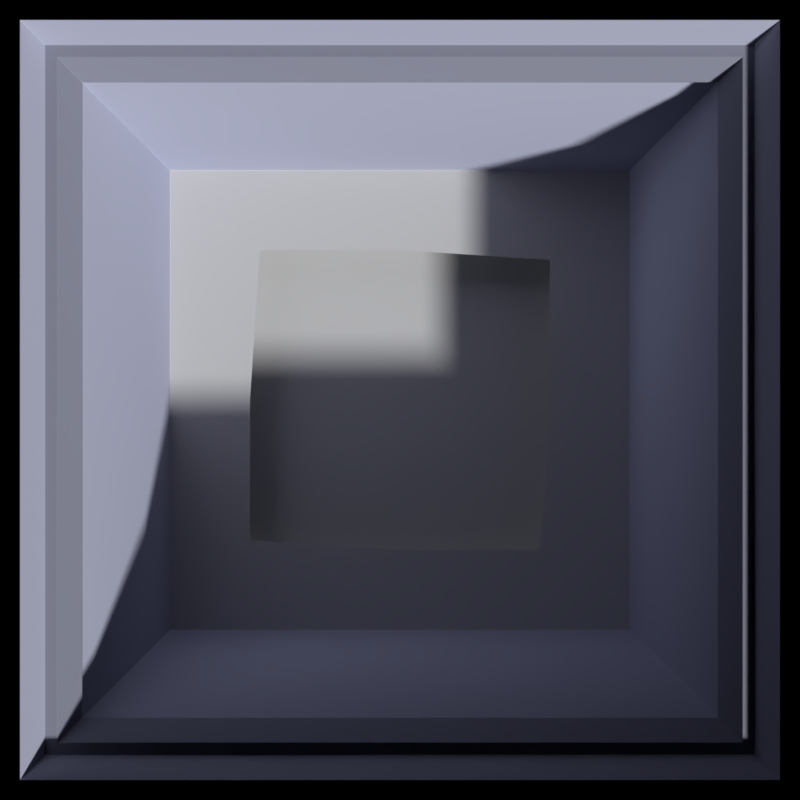 # Source: ground_panels.blend  (saved by Blender 2.79.1; exported with 4.5.12 LTS)
import bpy
from mathutils import Matrix  # noqa: F401  (used for matrix-valued properties, if any)

bpy.ops.wm.read_factory_settings(use_empty=True)
scene = bpy.context.scene
scene.name = 'Scene'

# ---- collections
col_collection_1 = bpy.data.collections.new('Collection 1'); scene.collection.children.link(col_collection_1)
col_collection_2 = bpy.data.collections.new('Collection 2'); scene.collection.children.link(col_collection_2)
col_collection_2.hide_render = True
col_collection_2.hide_viewport = True
col_collection_3 = bpy.data.collections.new('Collection 3'); scene.collection.children.link(col_collection_3)
col_collection_3.hide_render = True
col_collection_3.hide_viewport = True
col_collection_4 = bpy.data.collections.new('Collection 4'); scene.collection.children.link(col_collection_4)

# ---- materials (node trees are filled in below, after node groups)
mat_base_grey = bpy.data.materials.new('Base grey')
mat_base_grey.alpha_threshold = 0.0
mat_base_grey.use_transparent_shadow = False
mat_base_grey.diffuse_color = (0.6166, 0.6166, 0.6166, 1.0)
mat_base_grey.roughness = 0.5
mat_material_001 = bpy.data.materials.new('Material.001')
mat_material_001.alpha_threshold = 0.0
mat_material_001.use_transparent_shadow = False
mat_material_001.diffuse_color = (0.5894, 0.5894, 0.5894, 1.0)
mat_material_001.roughness = 0.5
mat_material_002 = bpy.data.materials.new('Material.002')
mat_material_002.alpha_threshold = 0.0
mat_material_002.use_transparent_shadow = False
mat_material_002.diffuse_color = (0.5805, 0.5805, 0.5805, 1.0)
mat_material_002.roughness = 0.5
mat_material_003 = bpy.data.materials.new('Material.003')
mat_material_003.alpha_threshold = 0.0
mat_material_003.use_transparent_shadow = False
mat_material_003.diffuse_color = (0.6635, 0.6635, 0.6635, 1.0)
mat_material_003.roughness = 0.5
mat_black = bpy.data.materials.new('Black')
mat_black.alpha_threshold = 0.0
mat_black.use_transparent_shadow = False
mat_black.diffuse_color = (0.0, 0.0, 0.0, 1.0)
mat_black.roughness = 0.5
mat_wall = bpy.data.materials.new('Wall')
mat_wall.alpha_threshold = 0.0
mat_wall.use_transparent_shadow = False
mat_wall.diffuse_color = (0.4425, 0.4584, 0.5805, 1.0)
mat_wall.roughness = 0.5
mat_wall_dark = bpy.data.materials.new('Wall_dark')
mat_wall_dark.alpha_threshold = 0.0
mat_wall_dark.use_transparent_shadow = False
mat_wall_dark.diffuse_color = (0.2828, 0.2927, 0.3694, 1.0)
mat_wall_dark.roughness = 0.5

# ---- material node trees

# ---- world
world_world = bpy.data.worlds.new('World'); scene.world = world_world
world_world.color = (0.0, 0.0, 0.0)
world_world.use_sun_shadow = False
world_world.sun_shadow_jitter_overblur = 0.0
world_world.cycles.sampling_method = 'MANUAL'

# ---- cameras
cam_camera = bpy.data.cameras.new('Camera')
cam_camera.type = 'ORTHO'
cam_camera.clip_end = 100.0
cam_camera.lens = 35.0
cam_camera.sensor_width = 32.0
cam_camera.sensor_height = 18.0
cam_camera.ortho_scale = 4.0
cam_camera.dof.focus_distance = 0.0
cam_camera.dof.aperture_fstop = 128.0

# ---- meshes
me_plane = bpy.data.meshes.new('Plane')
me_plane.from_pydata([(1.007, 1.165, 0.06278), (1.04, 1.156, 0.06278), (1.07, 1.142, 0.06278), (1.098, 1.122, 0.06278), (0.7524, 0.7688, 0.0413), (0.7333, 0.7821, 0.0413), (0.7123, 0.792, 0.0413), (0.6898, 0.798, 0.0413), (-0.6667, -0.8, 0.0413), (0.6667, 0.8, 0.0413), (-0.6667, 0.8, 0.0413), (-0.8, 0.6667, 0.0413), (0.8, -0.6667, 0.0413), (0.8, 0.6667, 0.0413), (0.6667, 0.6667, 0.0413), (0.7688, 0.7524, 0.0413), (0.7821, 0.7333, 0.0413), (0.792, 0.7123, 0.0413), (0.798, 0.6898, 0.0413), (0.7688, -0.7524, 0.0413), (0.7821, -0.7333, 0.0413), (0.792, -0.7123, 0.0413), (0.798, -0.6898, 0.0413), (0.6667, -0.8, 0.0413), (0.6667, -0.6667, 0.0413), (0.7524, -0.7688, 0.0413), (0.7333, -0.7821, 0.0413), (0.7123, -0.792, 0.0413), (0.6898, -0.798, 0.0413), (-0.7524, -0.7688, 0.0413), (-0.7333, -0.7821, 0.0413), (-0.7123, -0.792, 0.0413), (-0.6898, -0.798, 0.0413), (-0.8, -0.6667, 0.0413), (-0.6667, -0.6667, 0.0413), (-0.7688, -0.7524, 0.0413), (-0.7821, -0.7333, 0.0413), (-0.792, -0.7123, 0.0413), (-0.798, -0.6898, 0.0413), (-0.7688, 0.7524, 0.0413), (-0.7821, 0.7333, 0.0413), (-0.792, 0.7123, 0.0413), (-0.798, 0.6898, 0.0413), (-0.6667, 0.6667, 0.0413), (-0.7524, 0.7688, 0.0413), (-0.7333, 0.7821, 0.0413), (-0.7123, 0.792, 0.0413), (-0.6898, 0.798, 0.0413), (0.8276, 0.8457, 0.06138), (0.8067, 0.8604, 0.06138), (0.7835, 0.8712, 0.06138), (0.7588, 0.8778, 0.06138), (-0.7333, -0.88, 0.06138), (0.7333, 0.88, 0.06138), (-0.7333, 0.88, 0.06138), (-0.88, 0.7333, 0.06138), (0.88, -0.7333, 0.06138), (0.88, 0.7333, 0.06138), (0.8457, 0.8276, 0.06138), (0.8604, 0.8067, 0.06138), (0.8712, 0.7835, 0.06138), (0.8778, 0.7588, 0.06138), (0.8457, -0.8276, 0.06138), (0.8604, -0.8067, 0.06138), (0.8712, -0.7835, 0.06138), (0.8778, -0.7588, 0.06138), (0.7333, -0.88, 0.06138), (0.8276, -0.8457, 0.06138), (0.8067, -0.8604, 0.06138), (0.7835, -0.8712, 0.06138), (0.7588, -0.8778, 0.06138), (-0.8276, -0.8457, 0.06138), (-0.8067, -0.8604, 0.06138), (-0.7835, -0.8712, 0.06138), (-0.7588, -0.8778, 0.06138), (-0.88, -0.7333, 0.06138), (-0.8457, -0.8276, 0.06138), (-0.8604, -0.8067, 0.06138), (-0.8712, -0.7835, 0.06138), (-0.8778, -0.7588, 0.06138), (-0.8457, 0.8276, 0.06138), (-0.8604, 0.8067, 0.06138), (-0.8712, 0.7835, 0.06138), (-0.8778, 0.7588, 0.06138), (-0.8276, 0.8457, 0.06138), (-0.8067, 0.8604, 0.06138), (-0.7835, 0.8712, 0.06138), (-0.7588, 0.8778, 0.06138), (-0.9731, -1.168, 0.06278), (0.9731, 1.168, 0.06278), (-0.9731, 1.168, 0.06278), (-1.168, 0.9731, 0.06278), (1.168, -0.9731, 0.06278), (1.168, 0.9731, 0.06278), (1.122, 1.098, 0.06278), (1.142, 1.07, 0.06278), (1.156, 1.04, 0.06278), (1.165, 1.007, 0.06278), (1.122, -1.098, 0.06278), (1.142, -1.07, 0.06278), (1.156, -1.04, 0.06278), (1.165, -1.007, 0.06278), (0.9731, -1.168, 0.06278), (1.098, -1.122, 0.06278), (1.07, -1.142, 0.06278), (1.04, -1.156, 0.06278), (1.007, -1.165, 0.06278), (-1.098, -1.122, 0.06278), (-1.07, -1.142, 0.06278), (-1.04, -1.156, 0.06278), (-1.007, -1.165, 0.06278), (-1.168, -0.9731, 0.06278), (-1.122, -1.098, 0.06278), (-1.142, -1.07, 0.06278), (-1.156, -1.04, 0.06278), (-1.165, -1.007, 0.06278), (-1.122, 1.098, 0.06278), (-1.142, 1.07, 0.06278), (-1.156, 1.04, 0.06278), (-1.165, 1.007, 0.06278), (-1.098, 1.122, 0.06278), (-1.07, 1.142, 0.06278), (-1.04, 1.156, 0.06278), (-1.007, 1.165, 0.06278), (0.5992, -0.7848, 0.05621), (0.5952, -0.7619, 0.05621), (0.5873, -0.74, 0.05621), (0.5756, -0.7199, 0.05621), (0.5607, -0.7021, 0.05621), (-0.7021, 0.5607, 0.05621), (-0.8907, 0.5607, 0.05621), (0.5607, -0.8907, 0.05621), (0.5992, -0.808, 0.05621), (0.5952, -0.8309, 0.05621), (0.5873, -0.8527, 0.05621), (0.5756, -0.8729, 0.05621), (-0.5756, 0.7199, 0.05621), (-0.5873, 0.74, 0.05621), (-0.5952, 0.7619, 0.05621), (-0.5992, 0.7848, 0.05621), (-0.5756, 0.8729, 0.05621), (-0.5873, 0.8527, 0.05621), (-0.5952, 0.8309, 0.05621), (-0.5992, 0.808, 0.05621), (0.8729, -0.5756, 0.05621), (0.8527, -0.5873, 0.05621), (0.8309, -0.5952, 0.05621), (0.808, -0.5992, 0.05621), (0.8907, -0.5607, 0.05621), (-0.5607, 0.8907, 0.05621), (-0.5607, 0.7021, 0.05621), (0.7021, -0.5607, 0.05621), (0.7199, -0.5756, 0.05621), (0.74, -0.5873, 0.05621), (0.7619, -0.5952, 0.05621), (-0.808, 0.5992, 0.05621), (-0.8309, 0.5952, 0.05621), (-0.8527, 0.5873, 0.05621), (-0.8729, 0.5756, 0.05621), (0.7848, -0.5992, 0.05621), (-0.7848, 0.5992, 0.05621), (-0.7619, 0.5952, 0.05621), (-0.74, 0.5873, 0.05621), (-0.7199, 0.5756, 0.05621), (0.6614, -0.9914, 0.05621), (0.9914, -0.6614, 0.05621), (-1.001, 0.6714, 0.05621), (-0.6714, 1.001, 0.05621), (0.5609, -0.7881, 0.04092), (0.5581, -0.7718, 0.04092), (0.5524, -0.7563, 0.04092), (0.5441, -0.742, 0.04092), (0.5323, -0.7281, 0.04092), (-0.7281, 0.5323, 0.04092), (-0.8924, 0.5223, 0.04092), (0.5223, -0.8924, 0.04092), (0.5609, -0.8047, 0.04092), (0.5581, -0.821, 0.04092), (0.5524, -0.8365, 0.04092), (0.5441, -0.8508, 0.04092), (-0.5441, 0.742, 0.04092), (-0.5524, 0.7563, 0.04092), (-0.5581, 0.7718, 0.04092), (-0.5609, 0.7881, 0.04092), (-0.5441, 0.8508, 0.04092), (-0.5524, 0.8365, 0.04092), (-0.5581, 0.821, 0.04092), (-0.5609, 0.8047, 0.04092), (0.8508, -0.5441, 0.04092), (0.8365, -0.5524, 0.04092), (0.821, -0.5581, 0.04092), (0.8047, -0.5609, 0.04092), (0.8924, -0.5223, 0.04092), (-0.5223, 0.8924, 0.04092), (-0.5323, 0.7281, 0.04092), (0.7281, -0.5323, 0.04092), (0.742, -0.5441, 0.04092), (0.7563, -0.5524, 0.04092), (0.7718, -0.5581, 0.04092), (-0.8047, 0.5609, 0.04092), (-0.821, 0.5581, 0.04092), (-0.8365, 0.5524, 0.04092), (-0.8508, 0.5441, 0.04092), (0.7881, -0.5609, 0.04092), (-0.7881, 0.5609, 0.04092), (-0.7718, 0.5581, 0.04092), (-0.7563, 0.5524, 0.04092), (-0.742, 0.5441, 0.04092), (0.6614, -1.03, 0.04092), (1.03, -0.6614, 0.04092), (-1.04, 0.6714, 0.04092), (-0.6714, 1.04, 0.04092), (-0.7848, -0.5992, 0.04976), (-0.7619, -0.5952, 0.04976), (-0.74, -0.5873, 0.04976), (-0.7199, -0.5756, 0.04976), (-0.7021, -0.5607, 0.04976), (0.5607, 0.7021, 0.04976), (0.5607, 0.8907, 0.04976), (-0.8907, -0.5607, 0.04976), (-0.808, -0.5992, 0.04976), (-0.8309, -0.5952, 0.04976), (-0.8527, -0.5873, 0.04976), (-0.8729, -0.5756, 0.04976), (0.7199, 0.5756, 0.04976), (0.74, 0.5873, 0.04976), (0.7619, 0.5952, 0.04976), (0.7848, 0.5992, 0.04976), (0.8729, 0.5756, 0.04976), (0.8527, 0.5873, 0.04976), (0.8309, 0.5952, 0.04976), (0.808, 0.5992, 0.04976), (-0.5756, -0.8729, 0.04976), (-0.5873, -0.8527, 0.04976), (-0.5952, -0.8309, 0.04976), (-0.5992, -0.808, 0.04976), (-0.5607, -0.8907, 0.04976), (0.8907, 0.5607, 0.04976), (0.7021, 0.5607, 0.04976), (-0.5607, -0.7021, 0.04976), (-0.5756, -0.7199, 0.04976), (-0.5873, -0.74, 0.04976), (-0.5952, -0.7619, 0.04976), (0.5992, 0.808, 0.04976), (0.5952, 0.8309, 0.04976), (0.5873, 0.8527, 0.04976), (0.5756, 0.8729, 0.04976), (-0.5992, -0.7848, 0.04976), (0.5992, 0.7848, 0.04976), (0.5952, 0.7619, 0.04976), (0.5873, 0.74, 0.04976), (0.5756, 0.7199, 0.04976), (-0.9914, -0.6614, 0.04976), (-0.6614, -0.9914, 0.04976), (0.6714, 1.001, 0.04976), (1.001, 0.6714, 0.04976), (-0.7881, -0.5609, 0.03447), (-0.7718, -0.5581, 0.03447), (-0.7563, -0.5524, 0.03447), (-0.742, -0.5441, 0.03447), (-0.7281, -0.5323, 0.03447), (0.5323, 0.7281, 0.03447), (0.5223, 0.8924, 0.03447), (-0.8924, -0.5223, 0.03447), (-0.8047, -0.5609, 0.03447), (-0.821, -0.5581, 0.03447), (-0.8365, -0.5524, 0.03447), (-0.8508, -0.5441, 0.03447), (0.742, 0.5441, 0.03447), (0.7563, 0.5524, 0.03447), (0.7718, 0.5581, 0.03447), (0.7881, 0.5609, 0.03447), (0.8508, 0.5441, 0.03447), (0.8365, 0.5524, 0.03447), (0.821, 0.5581, 0.03447), (0.8047, 0.5609, 0.03447), (-0.5441, -0.8508, 0.03447), (-0.5524, -0.8365, 0.03447), (-0.5581, -0.821, 0.03447), (-0.5609, -0.8047, 0.03447), (-0.5223, -0.8924, 0.03447), (0.8924, 0.5223, 0.03447), (0.7281, 0.5323, 0.03447), (-0.5323, -0.7281, 0.03447), (-0.5441, -0.742, 0.03447), (-0.5524, -0.7563, 0.03447), (-0.5581, -0.7718, 0.03447), (0.5609, 0.8047, 0.03447), (0.5581, 0.821, 0.03447), (0.5524, 0.8365, 0.03447), (0.5441, 0.8508, 0.03447), (-0.5609, -0.7881, 0.03447), (0.5609, 0.7881, 0.03447), (0.5581, 0.7718, 0.03447), (0.5524, 0.7563, 0.03447), (0.5441, 0.742, 0.03447), (-1.03, -0.6614, 0.03447), (-0.6614, -1.03, 0.03447), (0.6714, 1.04, 0.03447), (1.04, 0.6714, 0.03447)], [], [(68, 69, 105, 104), (9, 14, 7), (6, 7, 14), (43, 14, 9, 10), (8, 23, 24, 34), (34, 24, 14, 43), (4, 5, 14), (33, 34, 43, 11), (5, 6, 14), (24, 12, 13, 14), (15, 4, 14), (16, 15, 14), (17, 16, 14), (18, 17, 14), (13, 18, 14), (12, 24, 22), (21, 22, 24), (19, 20, 24), (20, 21, 24), (25, 19, 24), (26, 25, 24), (27, 26, 24), (28, 27, 24), (23, 28, 24), (8, 34, 32), (31, 32, 34), (29, 30, 34), (30, 31, 34), (35, 29, 34), (36, 35, 34), (37, 36, 34), (38, 37, 34), (33, 38, 34), (11, 43, 42), (41, 42, 43), (39, 40, 43), (40, 41, 43), (44, 39, 43), (45, 44, 43), (46, 45, 43), (47, 46, 43), (10, 47, 43), (45, 46, 86, 85), (10, 9, 53, 54), (41, 40, 81, 82), (38, 33, 75, 79), (39, 44, 84, 80), (27, 28, 70, 69), (6, 5, 49, 50), (25, 26, 68, 67), (4, 15, 58, 48), (22, 21, 64, 65), (13, 12, 56, 57), (20, 19, 62, 63), (37, 38, 79, 78), (26, 27, 69, 68), (35, 36, 77, 76), (21, 20, 63, 64), (12, 22, 65, 56), (18, 13, 57, 61), (32, 31, 73, 74), (17, 18, 61, 60), (19, 25, 67, 62), (8, 32, 74, 52), (30, 29, 71, 72), (15, 16, 59, 58), (46, 47, 87, 86), (11, 42, 83, 55), (36, 37, 78, 77), (7, 6, 50, 51), (44, 45, 85, 84), (47, 10, 54, 87), (31, 30, 72, 73), (23, 8, 52, 66), (5, 4, 48, 49), (28, 23, 66, 70), (42, 41, 82, 83), (29, 35, 76, 71), (16, 17, 60, 59), (40, 39, 80, 81), (33, 11, 55, 75), (9, 7, 51, 53), (51, 50, 1, 0), (83, 82, 118, 119), (64, 63, 99, 100), (49, 48, 3, 2), (81, 80, 116, 117), (62, 67, 103, 98), (59, 60, 96, 95), (85, 86, 122, 121), (70, 66, 102, 106), (53, 51, 0, 89), (82, 81, 117, 118), (78, 79, 115, 114), (54, 53, 89, 90), (80, 84, 120, 116), (76, 77, 113, 112), (50, 49, 2, 1), (66, 52, 88, 102), (74, 73, 109, 110), (48, 58, 94, 3), (75, 55, 91, 111), (72, 71, 107, 108), (57, 56, 92, 93), (56, 65, 101, 92), (77, 78, 114, 113), (61, 57, 93, 97), (52, 74, 110, 88), (73, 72, 108, 109), (69, 70, 106, 105), (55, 83, 119, 91), (71, 76, 112, 107), (67, 68, 104, 103), (87, 54, 90, 123), (79, 75, 111, 115), (65, 64, 100, 101), (60, 61, 97, 96), (86, 87, 123, 122), (63, 62, 98, 99), (58, 59, 95, 94), (84, 85, 121, 120), (130, 158, 140, 149), (155, 160, 139, 143), (157, 156, 142, 141), (124, 132, 147, 159), (132, 133, 146, 147), (163, 129, 150, 136), (134, 135, 144, 145), (161, 162, 137, 138), (156, 155, 143, 142), (126, 125, 154, 153), (135, 131, 148, 144), (128, 151, 150, 129), (128, 127, 152, 151), (158, 157, 141, 140), (160, 161, 138, 139), (133, 134, 145, 146), (162, 163, 136, 137), (125, 124, 159, 154), (127, 126, 153, 152), (148, 131, 164, 165), (130, 149, 167, 166), (154, 159, 203, 198), (131, 135, 179, 175), (163, 162, 206, 207), (167, 149, 193, 211), (139, 138, 182, 183), (152, 153, 197, 196), (161, 160, 204, 205), (147, 146, 190, 191), (157, 158, 202, 201), (136, 150, 194, 180), (155, 156, 200, 199), (142, 143, 187, 186), (162, 161, 205, 206), (135, 134, 178, 179), (156, 157, 201, 200), (133, 132, 176, 177), (145, 144, 188, 189), (160, 155, 199, 204), (126, 127, 171, 170), (158, 130, 174, 202), (144, 148, 192, 188), (124, 125, 169, 168), (129, 163, 207, 173), (159, 147, 191, 203), (134, 133, 177, 178), (165, 164, 208, 209), (153, 154, 198, 197), (127, 128, 172, 171), (149, 140, 184, 193), (148, 165, 209, 192), (137, 136, 180, 181), (150, 151, 195, 194), (128, 129, 173, 172), (143, 139, 183, 187), (164, 131, 175, 208), (140, 141, 185, 184), (151, 152, 196, 195), (125, 126, 170, 169), (141, 142, 186, 185), (166, 167, 211, 210), (146, 145, 189, 190), (132, 124, 168, 176), (138, 137, 181, 182), (130, 166, 210, 174), (218, 246, 228, 237), (243, 248, 227, 231), (245, 244, 230, 229), (212, 220, 235, 247), (220, 221, 234, 235), (251, 217, 238, 224), (222, 223, 232, 233), (249, 250, 225, 226), (244, 243, 231, 230), (214, 213, 242, 241), (223, 219, 236, 232), (216, 239, 238, 217), (216, 215, 240, 239), (246, 245, 229, 228), (248, 249, 226, 227), (221, 222, 233, 234), (250, 251, 224, 225), (213, 212, 247, 242), (215, 214, 241, 240), (236, 219, 252, 253), (218, 237, 255, 254), (242, 247, 291, 286), (219, 223, 267, 263), (251, 250, 294, 295), (255, 237, 281, 299), (227, 226, 270, 271), (240, 241, 285, 284), (249, 248, 292, 293), (235, 234, 278, 279), (245, 246, 290, 289), (224, 238, 282, 268), (243, 244, 288, 287), (230, 231, 275, 274), (250, 249, 293, 294), (223, 222, 266, 267), (244, 245, 289, 288), (221, 220, 264, 265), (233, 232, 276, 277), (248, 243, 287, 292), (214, 215, 259, 258), (246, 218, 262, 290), (232, 236, 280, 276), (212, 213, 257, 256), (217, 251, 295, 261), (247, 235, 279, 291), (222, 221, 265, 266), (253, 252, 296, 297), (241, 242, 286, 285), (215, 216, 260, 259), (237, 228, 272, 281), (236, 253, 297, 280), (225, 224, 268, 269), (238, 239, 283, 282), (216, 217, 261, 260), (231, 227, 271, 275), (252, 219, 263, 296), (228, 229, 273, 272), (239, 240, 284, 283), (213, 214, 258, 257), (229, 230, 274, 273), (254, 255, 299, 298), (234, 233, 277, 278), (220, 212, 256, 264), (226, 225, 269, 270), (218, 254, 298, 262)])
me_plane.polygons.foreach_set('use_smooth', [True] * 251)
me_plane.polygons.foreach_set('material_index', [0, 3, 3, 3, 3, 3, 3, 3, 3, 3, 3, 3, 3, 3, 3, 3, 3, 3, 3, 3, 3, 3, 3, 3, 3, 3, 3, 3, 3, 3, 3, 3, 3, 3, 3, 3, 3, 3, 3, 3, 3, 3, 0, 0, 0, 0, 0, 0, 0, 0, 0, 0, 0, 0, 0, 0, 0, 0, 0, 0, 0, 0, 0, 0, 0, 0, 0, 0, 0, 0, 0, 0, 0, 0, 0, 0, 0, 0, 0, 0, 0, 0, 0, 0, 0, 0, 0, 0, 0, 0, 0, 0, 0, 0, 0, 0, 0, 0, 0, 0, 0, 0, 0, 0, 0, 0, 0, 0, 0, 0, 0, 0, 0, 0, 0, 0, 0, 0, 0, 0, 0, 1, 1, 1, 1, 1, 1, 1, 1, 1, 1, 1, 1, 1, 1, 1, 1, 1, 1, 1, 1, 1, 1, 1, 1, 1, 1, 1, 1, 1, 1, 1, 1, 1, 1, 1, 1, 1, 1, 1, 1, 1, 1, 1, 1, 1, 1, 1, 1, 1, 1, 1, 1, 1, 1, 1, 1, 1, 1, 1, 1, 1, 1, 1, 1, 1, 2, 2, 2, 2, 2, 2, 2, 2, 2, 2, 2, 2, 2, 2, 2, 2, 2, 2, 2, 2, 2, 2, 2, 2, 2, 2, 2, 2, 2, 2, 2, 2, 2, 2, 2, 2, 2, 2, 2, 2, 2, 2, 2, 2, 2, 2, 2, 2, 2, 2, 2, 2, 2, 2, 2, 2, 2, 2, 2, 2, 2, 2, 2, 2, 2])
me_plane.materials.append(mat_base_grey)
me_plane.materials.append(mat_material_001)
me_plane.materials.append(mat_material_002)
me_plane.materials.append(mat_material_003)
me_plane.use_remesh_preserve_volume = False
me_plane.use_remesh_preserve_attributes = False
me_plane.use_mirror_vertex_groups = False
me_plane.update()
me_cube_002 = bpy.data.meshes.new('Cube.002')
me_cube_002.from_pydata([(1.0, -1.85, 0.0), (1.0, -1.1, 2.0), (1.0, -3.25, 0.0), (1.0, -1.475, 1.333), (1.0, -1.725, 0.6667), (1.0, -1.225, 1.778), (1.0, -1.35, 1.556), (1.0, -1.287, 1.778), (1.0, -1.412, 1.556), (3.25, -3.25, 0.0), (1.85, -1.0, 0.0), (1.1, -1.0, 2.0), (1.85, 1.0, 0.0), (1.1, 1.0, 2.0), (3.25, -1.0, 0.0), (3.25, 1.0, 0.0), (1.85, -0.3333, 0.0), (1.85, 0.3333, 0.0), (1.1, 0.3333, 2.0), (1.1, -0.3333, 2.0), (3.25, -0.3333, 0.0), (3.25, 0.3333, 0.0), (1.95, -0.1111, 0.0), (1.95, 0.1111, 0.0), (1.2, 0.1111, 2.0), (1.2, -0.1111, 2.0), (3.25, -0.1111, 0.0), (3.25, 0.1111, 0.0), (1.475, 1.0, 1.333), (1.725, 1.0, 0.6667), (1.475, -1.0, 1.333), (1.725, -1.0, 0.6667), (1.475, 0.3333, 1.333), (1.725, 0.3333, 0.6667), (1.475, -0.3333, 1.333), (1.725, -0.3333, 0.6667), (1.575, 0.1111, 1.333), (1.825, 0.1111, 0.6667), (1.575, -0.1111, 1.333), (1.825, -0.1111, 0.6667), (1.653, -0.1111, 1.333), (1.653, 0.1111, 1.333), (1.553, -0.3333, 1.333), (1.553, 0.3333, 1.333), (1.903, -0.1111, 0.6667), (1.903, 0.1111, 0.6667), (1.278, 0.1111, 2.0), (1.178, 0.3333, 2.0), (2.028, -0.1111, 0.0), (1.928, -0.3333, 0.0), (1.803, -0.3333, 0.6667), (1.803, 0.3333, 0.6667), (1.178, -0.3333, 2.0), (1.278, -0.1111, 2.0), (1.928, 0.3333, 0.0), (2.028, 0.1111, 0.0), (1.225, 1.0, 1.778), (1.35, 1.0, 1.556), (1.225, -1.0, 1.778), (1.35, -1.0, 1.556), (1.225, 0.3333, 1.778), (1.35, 0.3333, 1.556), (1.225, -0.3333, 1.778), (1.35, -0.3333, 1.556), (1.325, 0.1111, 1.778), (1.45, 0.1111, 1.556), (1.325, -0.1111, 1.778), (1.45, -0.1111, 1.556), (1.403, -0.1111, 1.778), (1.528, -0.1111, 1.556), (1.403, 0.1111, 1.778), (1.528, 0.1111, 1.556), (1.303, -0.3333, 1.778), (1.428, -0.3333, 1.556), (1.303, 0.3333, 1.778), (1.428, 0.3333, 1.556), (1.287, 1.0, 1.778), (1.412, 1.0, 1.556), (1.287, -1.0, 1.778), (1.412, -1.0, 1.556), (1.287, 0.3333, 1.778), (1.412, 0.3333, 1.556), (1.287, -0.3333, 1.778), (1.412, -0.3333, 1.556), (1.35, -1.35, 1.556), (1.475, -1.475, 1.333), (3.25, -1.85, 0.0), (1.287, -1.287, 1.778), (1.412, -1.412, 1.556), (1.725, -1.725, 0.6667), (1.85, -3.25, 0.0), (1.85, -1.85, 0.0), (1.1, -1.1, 2.0), (1.225, -1.225, 1.778), (-1.0, 1.85, 0.0), (-1.0, 1.1, 2.0), (-1.0, 3.25, 0.0), (-1.0, 1.475, 1.333), (-1.0, 1.725, 0.6667), (-1.0, 1.225, 1.778), (-1.0, 1.35, 1.556), (-1.0, 1.287, 1.778), (-1.0, 1.412, 1.556), (-3.25, 3.25, 0.0), (-1.85, 1.0, 0.0), (-1.1, 1.0, 2.0), (-1.85, -1.0, 0.0), (-1.1, -1.0, 2.0), (-3.25, 1.0, 0.0), (-3.25, -1.0, 0.0), (-1.85, 0.3333, 0.0), (-1.85, -0.3333, 0.0), (-1.1, -0.3333, 2.0), (-1.1, 0.3333, 2.0), (-3.25, 0.3333, 0.0), (-3.25, -0.3333, 0.0), (-1.95, 0.1111, 0.0), (-1.95, -0.1111, 0.0), (-1.2, -0.1111, 2.0), (-1.2, 0.1111, 2.0), (-3.25, 0.1111, 0.0), (-3.25, -0.1111, 0.0), (-1.475, -1.0, 1.333), (-1.725, -1.0, 0.6667), (-1.475, 1.0, 1.333), (-1.725, 1.0, 0.6667), (-1.475, -0.3333, 1.333), (-1.725, -0.3333, 0.6667), (-1.475, 0.3333, 1.333), (-1.725, 0.3333, 0.6667), (-1.575, -0.1111, 1.333), (-1.825, -0.1111, 0.6667), (-1.575, 0.1111, 1.333), (-1.825, 0.1111, 0.6667), (-1.653, 0.1111, 1.333), (-1.653, -0.1111, 1.333), (-1.553, 0.3333, 1.333), (-1.553, -0.3333, 1.333), (-1.903, 0.1111, 0.6667), (-1.903, -0.1111, 0.6667), (-1.278, -0.1111, 2.0), (-1.178, -0.3333, 2.0), (-2.028, 0.1111, 0.0), (-1.928, 0.3333, 0.0), (-1.803, 0.3333, 0.6667), (-1.803, -0.3333, 0.6667), (-1.178, 0.3333, 2.0), (-1.278, 0.1111, 2.0), (-1.928, -0.3333, 0.0), (-2.028, -0.1111, 0.0), (-1.225, -1.0, 1.778), (-1.35, -1.0, 1.556), (-1.225, 1.0, 1.778), (-1.35, 1.0, 1.556), (-1.225, -0.3333, 1.778), (-1.35, -0.3333, 1.556), (-1.225, 0.3333, 1.778), (-1.35, 0.3333, 1.556), (-1.325, -0.1111, 1.778), (-1.45, -0.1111, 1.556), (-1.325, 0.1111, 1.778), (-1.45, 0.1111, 1.556), (-1.403, 0.1111, 1.778), (-1.528, 0.1111, 1.556), (-1.403, -0.1111, 1.778), (-1.528, -0.1111, 1.556), (-1.303, 0.3333, 1.778), (-1.428, 0.3333, 1.556), (-1.303, -0.3333, 1.778), (-1.428, -0.3333, 1.556), (-1.287, -1.0, 1.778), (-1.412, -1.0, 1.556), (-1.287, 1.0, 1.778), (-1.412, 1.0, 1.556), (-1.287, -0.3333, 1.778), (-1.412, -0.3333, 1.556), (-1.287, 0.3333, 1.778), (-1.412, 0.3333, 1.556), (-1.35, 1.35, 1.556), (-1.475, 1.475, 1.333), (-3.25, 1.85, 0.0), (-1.287, 1.287, 1.778), (-1.412, 1.412, 1.556), (-1.725, 1.725, 0.6667), (-1.85, 3.25, 0.0), (-1.85, 1.85, 0.0), (-1.1, 1.1, 2.0), (-1.225, 1.225, 1.778), (-1.225, -1.225, 1.778), (-1.1, -1.1, 2.0), (-1.85, -1.85, 0.0), (-3.25, -1.85, 0.0), (-1.725, -1.725, 0.6667), (-1.412, -1.412, 1.556), (-1.287, -1.287, 1.778), (-1.85, -3.25, 0.0), (-1.475, -1.475, 1.333), (-1.35, -1.35, 1.556), (-0.3333, -1.412, 1.556), (-0.3333, -1.287, 1.778), (0.3333, -1.412, 1.556), (0.3333, -1.287, 1.778), (-1.0, -1.412, 1.556), (-1.0, -1.287, 1.778), (1.0, -1.412, 1.556), (1.0, -1.287, 1.778), (0.3333, -1.428, 1.556), (0.3333, -1.303, 1.778), (-0.3333, -1.428, 1.556), (-0.3333, -1.303, 1.778), (0.1111, -1.528, 1.556), (0.1111, -1.403, 1.778), (-0.1111, -1.528, 1.556), (-0.1111, -1.403, 1.778), (-0.1111, -1.45, 1.556), (-0.1111, -1.325, 1.778), (0.1111, -1.45, 1.556), (0.1111, -1.325, 1.778), (-0.3333, -1.35, 1.556), (-0.3333, -1.225, 1.778), (0.3333, -1.35, 1.556), (0.3333, -1.225, 1.778), (-1.0, -1.35, 1.556), (-1.0, -1.225, 1.778), (1.0, -1.35, 1.556), (1.0, -1.225, 1.778), (0.1111, -2.028, 0.0), (0.3333, -1.928, 0.0), (-0.1111, -1.278, 2.0), (-0.3333, -1.178, 2.0), (0.3333, -1.803, 0.6667), (-0.3333, -1.803, 0.6667), (-0.3333, -1.928, 0.0), (-0.1111, -2.028, 0.0), (0.3333, -1.178, 2.0), (0.1111, -1.278, 2.0), (0.1111, -1.903, 0.6667), (-0.1111, -1.903, 0.6667), (0.3333, -1.553, 1.333), (-0.3333, -1.553, 1.333), (0.1111, -1.653, 1.333), (-0.1111, -1.653, 1.333), (-0.1111, -1.825, 0.6667), (-0.1111, -1.575, 1.333), (0.1111, -1.825, 0.6667), (0.1111, -1.575, 1.333), (-0.3333, -1.725, 0.6667), (-0.3333, -1.475, 1.333), (0.3333, -1.725, 0.6667), (0.3333, -1.475, 1.333), (-1.0, -1.725, 0.6667), (-1.0, -1.475, 1.333), (1.0, -1.725, 0.6667), (1.0, -1.475, 1.333), (0.1111, -3.25, 0.0), (-0.1111, -3.25, 0.0), (-0.1111, -1.2, 2.0), (0.1111, -1.2, 2.0), (0.1111, -1.95, 0.0), (-0.1111, -1.95, 0.0), (0.3333, -3.25, 0.0), (-0.3333, -3.25, 0.0), (-0.3333, -1.1, 2.0), (0.3333, -1.1, 2.0), (0.3333, -1.85, 0.0), (-0.3333, -1.85, 0.0), (1.0, -3.25, 0.0), (-1.0, -3.25, 0.0), (1.0, -1.1, 2.0), (1.0, -1.85, 0.0), (-1.0, -1.1, 2.0), (-1.0, -1.85, 0.0), (-3.25, -3.25, 0.0), (-1.412, -1.0, 1.556), (-1.287, -1.0, 1.778), (-1.35, -1.0, 1.556), (-1.225, -1.0, 1.778), (-1.725, -1.0, 0.6667), (-1.475, -1.0, 1.333), (-3.25, -1.0, 0.0), (-1.1, -1.0, 2.0), (-1.85, -1.0, 0.0), (-1.225, -1.225, 1.778), (-1.1, -1.1, 2.0), (-1.85, -1.85, 0.0), (-3.25, -1.85, 0.0), (-1.725, -1.725, 0.6667), (-1.412, -1.412, 1.556), (-1.287, -1.287, 1.778), (-1.85, -3.25, 0.0), (-1.475, -1.475, 1.333), (-1.35, -1.35, 1.556), (-0.3333, -1.412, 1.556), (-0.3333, -1.287, 1.778), (0.3333, -1.412, 1.556), (0.3333, -1.287, 1.778), (-1.0, -1.412, 1.556), (-1.0, -1.287, 1.778), (1.0, -1.412, 1.556), (1.0, -1.287, 1.778), (0.3333, -1.428, 1.556), (0.3333, -1.303, 1.778), (-0.3333, -1.428, 1.556), (-0.3333, -1.303, 1.778), (0.1111, -1.528, 1.556), (0.1111, -1.403, 1.778), (-0.1111, -1.528, 1.556), (-0.1111, -1.403, 1.778), (-0.1111, -1.45, 1.556), (-0.1111, -1.325, 1.778), (0.1111, -1.45, 1.556), (0.1111, -1.325, 1.778), (-0.3333, -1.35, 1.556), (-0.3333, -1.225, 1.778), (0.3333, -1.35, 1.556), (0.3333, -1.225, 1.778), (-1.0, -1.35, 1.556), (-1.0, -1.225, 1.778), (1.0, -1.35, 1.556), (1.0, -1.225, 1.778), (0.1111, -2.028, 0.0), (0.3333, -1.928, 0.0), (-0.1111, -1.278, 2.0), (-0.3333, -1.178, 2.0), (0.3333, -1.803, 0.6667), (-0.3333, -1.803, 0.6667), (-0.3333, -1.928, 0.0), (-0.1111, -2.028, 0.0), (0.3333, -1.178, 2.0), (0.1111, -1.278, 2.0), (0.1111, -1.903, 0.6667), (-0.1111, -1.903, 0.6667), (0.3333, -1.553, 1.333), (-0.3333, -1.553, 1.333), (0.1111, -1.653, 1.333), (-0.1111, -1.653, 1.333), (-0.1111, -1.825, 0.6667), (-0.1111, -1.575, 1.333), (0.1111, -1.825, 0.6667), (0.1111, -1.575, 1.333), (-0.3333, -1.725, 0.6667), (-0.3333, -1.475, 1.333), (0.3333, -1.725, 0.6667), (0.3333, -1.475, 1.333), (-1.0, -1.725, 0.6667), (-1.0, -1.475, 1.333), (1.0, -1.725, 0.6667), (1.0, -1.475, 1.333), (0.1111, -3.25, 0.0), (-0.1111, -3.25, 0.0), (-0.1111, -1.2, 2.0), (0.1111, -1.2, 2.0), (0.1111, -1.95, 0.0), (-0.1111, -1.95, 0.0), (0.3333, -3.25, 0.0), (-0.3333, -3.25, 0.0), (-0.3333, -1.1, 2.0), (0.3333, -1.1, 2.0), (0.3333, -1.85, 0.0), (-0.3333, -1.85, 0.0), (1.0, -3.25, 0.0), (-1.0, -3.25, 0.0), (1.0, -1.1, 2.0), (1.0, -1.85, 0.0), (-1.0, -1.1, 2.0), (-1.0, -1.85, 0.0), (-3.25, -3.25, 0.0), (-1.412, -1.0, 1.556), (-1.287, -1.0, 1.778), (-1.35, -1.0, 1.556), (-1.225, -1.0, 1.778), (-1.725, -1.0, 0.6667), (-1.475, -1.0, 1.333), (-3.25, -1.0, 0.0), (-1.1, -1.0, 2.0), (-1.85, -1.0, 0.0), (-2.09, -2.09, -0.4027), (2.09, -2.09, -0.4027), (-2.09, 2.09, -0.4027), (2.09, 2.09, -0.4027), (-1.225, 1.225, 1.778), (-1.1, 1.1, 2.0), (-1.85, 1.85, 0.0), (-1.85, 3.25, 0.0), (-1.725, 1.725, 0.6667), (-1.412, 1.412, 1.556), (-1.287, 1.287, 1.778), (-3.25, 1.85, 0.0), (-1.475, 1.475, 1.333), (-1.35, 1.35, 1.556), (-1.412, 0.3333, 1.556), (-1.287, 0.3333, 1.778), (-1.412, -0.3333, 1.556), (-1.287, -0.3333, 1.778), (-1.412, 1.0, 1.556), (-1.287, 1.0, 1.778), (-1.412, -1.0, 1.556), (-1.287, -1.0, 1.778), (-1.428, -0.3333, 1.556), (-1.303, -0.3333, 1.778), (-1.428, 0.3333, 1.556), (-1.303, 0.3333, 1.778), (-1.528, -0.1111, 1.556), (-1.403, -0.1111, 1.778), (-1.528, 0.1111, 1.556), (-1.403, 0.1111, 1.778), (-1.45, 0.1111, 1.556), (-1.325, 0.1111, 1.778), (-1.45, -0.1111, 1.556), (-1.325, -0.1111, 1.778), (-1.35, 0.3333, 1.556), (-1.225, 0.3333, 1.778), (-1.35, -0.3333, 1.556), (-1.225, -0.3333, 1.778), (-1.35, 1.0, 1.556), (-1.225, 1.0, 1.778), (-1.35, -1.0, 1.556), (-1.225, -1.0, 1.778), (-2.028, -0.1111, 0.0), (-1.928, -0.3333, 0.0), (-1.278, 0.1111, 2.0), (-1.178, 0.3333, 2.0), (-1.803, -0.3333, 0.6667), (-1.803, 0.3333, 0.6667), (-1.928, 0.3333, 0.0), (-2.028, 0.1111, 0.0), (-1.178, -0.3333, 2.0), (-1.278, -0.1111, 2.0), (-1.903, -0.1111, 0.6667), (-1.903, 0.1111, 0.6667), (-1.553, -0.3333, 1.333), (-1.553, 0.3333, 1.333), (-1.653, -0.1111, 1.333), (-1.653, 0.1111, 1.333), (-1.825, 0.1111, 0.6667), (-1.575, 0.1111, 1.333), (-1.825, -0.1111, 0.6667), (-1.575, -0.1111, 1.333), (-1.725, 0.3333, 0.6667), (-1.475, 0.3333, 1.333), (-1.725, -0.3333, 0.6667), (-1.475, -0.3333, 1.333), (-1.725, 1.0, 0.6667), (-1.475, 1.0, 1.333), (-1.725, -1.0, 0.6667), (-1.475, -1.0, 1.333), (-3.25, -0.1111, 0.0), (-3.25, 0.1111, 0.0), (-1.2, 0.1111, 2.0), (-1.2, -0.1111, 2.0), (-1.95, -0.1111, 0.0), (-1.95, 0.1111, 0.0), (-3.25, -0.3333, 0.0), (-3.25, 0.3333, 0.0), (-1.1, 0.3333, 2.0), (-1.1, -0.3333, 2.0), (-1.85, -0.3333, 0.0), (-1.85, 0.3333, 0.0), (-3.25, -1.0, 0.0), (-3.25, 1.0, 0.0), (-1.1, -1.0, 2.0), (-1.85, -1.0, 0.0), (-1.1, 1.0, 2.0), (-1.85, 1.0, 0.0), (-3.25, 3.25, 0.0), (-1.0, 1.412, 1.556), (-1.0, 1.287, 1.778), (-1.0, 1.35, 1.556), (-1.0, 1.225, 1.778), (-1.0, 1.725, 0.6667), (-1.0, 1.475, 1.333), (-1.0, 3.25, 0.0), (-1.0, 1.1, 2.0), (-1.0, 1.85, 0.0), (1.85, 1.0, 0.0), (1.1, 1.0, 2.0), (3.25, 1.0, 0.0), (1.475, 1.0, 1.333), (1.725, 1.0, 0.6667), (1.225, 1.0, 1.778), (1.35, 1.0, 1.556), (1.287, 1.0, 1.778), (1.412, 1.0, 1.556), (3.25, 3.25, 0.0), (1.0, 1.85, 0.0), (1.0, 1.1, 2.0), (-1.0, 1.85, 0.0), (-1.0, 1.1, 2.0), (1.0, 3.25, 0.0), (-1.0, 3.25, 0.0), (0.3333, 1.85, 0.0), (-0.3333, 1.85, 0.0), (-0.3333, 1.1, 2.0), (0.3333, 1.1, 2.0), (0.3333, 3.25, 0.0), (-0.3333, 3.25, 0.0), (0.1111, 1.95, 0.0), (-0.1111, 1.95, 0.0), (-0.1111, 1.2, 2.0), (0.1111, 1.2, 2.0), (0.1111, 3.25, 0.0), (-0.1111, 3.25, 0.0), (-1.0, 1.475, 1.333), (-1.0, 1.725, 0.6667), (1.0, 1.475, 1.333), (1.0, 1.725, 0.6667), (-0.3333, 1.475, 1.333), (-0.3333, 1.725, 0.6667), (0.3333, 1.475, 1.333), (0.3333, 1.725, 0.6667), (-0.1111, 1.575, 1.333), (-0.1111, 1.825, 0.6667), (0.1111, 1.575, 1.333), (0.1111, 1.825, 0.6667), (0.1111, 1.653, 1.333), (-0.1111, 1.653, 1.333), (0.3333, 1.553, 1.333), (-0.3333, 1.553, 1.333), (0.1111, 1.903, 0.6667), (-0.1111, 1.903, 0.6667), (-0.1111, 1.278, 2.0), (-0.3333, 1.178, 2.0), (0.1111, 2.028, 0.0), (0.3333, 1.928, 0.0), (0.3333, 1.803, 0.6667), (-0.3333, 1.803, 0.6667), (0.3333, 1.178, 2.0), (0.1111, 1.278, 2.0), (-0.3333, 1.928, 0.0), (-0.1111, 2.028, 0.0), (-1.0, 1.225, 1.778), (-1.0, 1.35, 1.556), (1.0, 1.225, 1.778), (1.0, 1.35, 1.556), (-0.3333, 1.225, 1.778), (-0.3333, 1.35, 1.556), (0.3333, 1.225, 1.778), (0.3333, 1.35, 1.556), (-0.1111, 1.325, 1.778), (-0.1111, 1.45, 1.556), (0.1111, 1.325, 1.778), (0.1111, 1.45, 1.556), (0.1111, 1.403, 1.778), (0.1111, 1.528, 1.556), (-0.1111, 1.403, 1.778), (-0.1111, 1.528, 1.556), (0.3333, 1.303, 1.778), (0.3333, 1.428, 1.556), (-0.3333, 1.303, 1.778), (-0.3333, 1.428, 1.556), (-1.0, 1.287, 1.778), (-1.0, 1.412, 1.556), (1.0, 1.287, 1.778), (1.0, 1.412, 1.556), (-0.3333, 1.287, 1.778), (-0.3333, 1.412, 1.556), (0.3333, 1.287, 1.778), (0.3333, 1.412, 1.556), (1.35, 1.35, 1.556), (1.475, 1.475, 1.333), (1.85, 3.25, 0.0), (1.287, 1.287, 1.778), (1.412, 1.412, 1.556), (1.725, 1.725, 0.6667), (3.25, 1.85, 0.0), (1.85, 1.85, 0.0), (1.1, 1.1, 2.0), (1.225, 1.225, 1.778), (1.225, 1.225, 1.778), (1.1, 1.1, 2.0), (1.85, 1.85, 0.0), (3.25, 1.85, 0.0), (1.725, 1.725, 0.6667), (1.412, 1.412, 1.556), (1.287, 1.287, 1.778), (1.85, 3.25, 0.0), (1.475, 1.475, 1.333), (1.35, 1.35, 1.556), (0.3333, 1.412, 1.556), (0.3333, 1.287, 1.778), (-0.3333, 1.412, 1.556), (-0.3333, 1.287, 1.778), (1.0, 1.412, 1.556), (1.0, 1.287, 1.778), (-1.0, 1.412, 1.556), (-1.0, 1.287, 1.778), (-0.3333, 1.428, 1.556), (-0.3333, 1.303, 1.778), (0.3333, 1.428, 1.556), (0.3333, 1.303, 1.778), (-0.1111, 1.528, 1.556), (-0.1111, 1.403, 1.778), (0.1111, 1.528, 1.556), (0.1111, 1.403, 1.778), (0.1111, 1.45, 1.556), (0.1111, 1.325, 1.778), (-0.1111, 1.45, 1.556), (-0.1111, 1.325, 1.778), (0.3333, 1.35, 1.556), (0.3333, 1.225, 1.778), (-0.3333, 1.35, 1.556), (-0.3333, 1.225, 1.778), (1.0, 1.35, 1.556), (1.0, 1.225, 1.778), (-1.0, 1.35, 1.556), (-1.0, 1.225, 1.778), (-0.1111, 2.028, 0.0), (-0.3333, 1.928, 0.0), (0.1111, 1.278, 2.0), (0.3333, 1.178, 2.0), (-0.3333, 1.803, 0.6667), (0.3333, 1.803, 0.6667), (0.3333, 1.928, 0.0), (0.1111, 2.028, 0.0), (-0.3333, 1.178, 2.0), (-0.1111, 1.278, 2.0), (-0.1111, 1.903, 0.6667), (0.1111, 1.903, 0.6667), (-0.3333, 1.553, 1.333), (0.3333, 1.553, 1.333), (-0.1111, 1.653, 1.333), (0.1111, 1.653, 1.333), (0.1111, 1.825, 0.6667), (0.1111, 1.575, 1.333), (-0.1111, 1.825, 0.6667), (-0.1111, 1.575, 1.333), (0.3333, 1.725, 0.6667), (0.3333, 1.475, 1.333), (-0.3333, 1.725, 0.6667), (-0.3333, 1.475, 1.333), (1.0, 1.725, 0.6667), (1.0, 1.475, 1.333), (-1.0, 1.725, 0.6667), (-1.0, 1.475, 1.333), (-0.1111, 3.25, 0.0), (0.1111, 3.25, 0.0), (0.1111, 1.2, 2.0), (-0.1111, 1.2, 2.0), (-0.1111, 1.95, 0.0), (0.1111, 1.95, 0.0), (-0.3333, 3.25, 0.0), (0.3333, 3.25, 0.0), (0.3333, 1.1, 2.0), (-0.3333, 1.1, 2.0), (-0.3333, 1.85, 0.0), (0.3333, 1.85, 0.0), (-1.0, 3.25, 0.0), (1.0, 3.25, 0.0), (-1.0, 1.1, 2.0), (-1.0, 1.85, 0.0), (1.0, 1.1, 2.0), (1.0, 1.85, 0.0), (3.25, 3.25, 0.0), (1.412, 1.0, 1.556), (1.287, 1.0, 1.778), (1.35, 1.0, 1.556), (1.225, 1.0, 1.778), (1.725, 1.0, 0.6667), (1.475, 1.0, 1.333), (3.25, 1.0, 0.0), (1.1, 1.0, 2.0), (1.85, 1.0, 0.0)], [], [(93, 58, 11, 92), (59, 79, 88, 84), (5, 93, 92, 1), (93, 87, 78, 58), (8, 88, 87, 7), (7, 87, 93, 5), (8, 6, 84, 88), (62, 19, 11, 58), (16, 10, 14, 20), (12, 17, 21, 15), (22, 16, 20, 26), (56, 13, 18, 60), (25, 19, 52, 53), (17, 33, 51, 54), (64, 24, 25, 66), (17, 23, 27, 21), (23, 22, 26, 27), (23, 37, 39, 22), (37, 36, 38, 39), (63, 34, 42, 73), (33, 32, 43, 51), (18, 24, 46, 47), (23, 17, 54, 55), (12, 29, 33, 17), (29, 28, 32, 33), (16, 35, 31, 10), (35, 34, 30, 31), (60, 18, 47, 74), (39, 38, 40, 44), (16, 22, 48, 49), (66, 25, 53, 68), (22, 39, 44, 48), (36, 37, 45, 41), (37, 23, 55, 45), (65, 36, 41, 71), (35, 16, 49, 50), (34, 35, 50, 42), (44, 40, 42, 50), (48, 44, 50, 49), (51, 43, 41, 45), (54, 51, 45, 55), (74, 47, 46, 70), (68, 53, 52, 72), (40, 69, 73, 42), (69, 68, 72, 73), (43, 75, 71, 41), (75, 74, 70, 71), (24, 64, 70, 46), (64, 65, 71, 70), (38, 67, 69, 40), (67, 66, 68, 69), (32, 61, 75, 43), (61, 60, 74, 75), (19, 62, 72, 52), (62, 63, 73, 72), (36, 65, 67, 38), (65, 64, 66, 67), (28, 57, 61, 32), (56, 60, 80, 76), (34, 63, 59, 30), (62, 58, 78, 82), (77, 76, 80, 81), (83, 82, 78, 79), (63, 62, 82, 83), (60, 61, 81, 80), (59, 63, 83, 79), (61, 57, 77, 81), (78, 87, 88, 79), (84, 85, 30, 59), (3, 4, 89, 85), (3, 85, 84, 6), (30, 85, 89, 31), (10, 31, 89, 91), (0, 91, 89, 4), (14, 10, 91, 86), (2, 90, 91, 0), (86, 91, 9), (90, 9, 91), (106, 111, 115, 109), (113, 156, 166, 146), (180, 185, 103), (156, 157, 167, 166), (108, 104, 185, 180), (172, 181, 182, 173), (138, 134, 136, 144), (187, 152, 105, 186), (150, 107, 112, 154), (158, 118, 119, 160), (117, 131, 133, 116), (142, 138, 144, 143), (101, 181, 187, 99), (132, 161, 163, 134), (102, 182, 181, 101), (110, 104, 108, 114), (134, 163, 167, 136), (102, 100, 178, 182), (129, 128, 124, 125), (137, 169, 165, 135), (160, 119, 147, 162), (116, 110, 114, 120), (116, 133, 138, 142), (99, 187, 186, 95), (127, 126, 137, 145), (117, 116, 120, 121), (130, 131, 139, 135), (129, 110, 143, 144), (128, 129, 144, 136), (156, 113, 105, 152), (131, 130, 132, 133), (187, 181, 172, 152), (159, 158, 160, 161), (106, 123, 127, 111), (162, 147, 146, 166), (168, 141, 140, 164), (110, 116, 142, 143), (148, 145, 139, 149), (155, 154, 168, 169), (130, 159, 161, 132), (159, 130, 135, 165), (131, 117, 149, 139), (133, 132, 134, 138), (155, 151, 171, 175), (97, 179, 178, 100), (171, 170, 174, 175), (111, 117, 121, 115), (110, 129, 125, 104), (124, 179, 183, 125), (126, 155, 169, 137), (104, 125, 183, 185), (122, 151, 155, 126), (150, 154, 174, 170), (154, 112, 141, 168), (154, 155, 175, 174), (169, 168, 164, 165), (177, 176, 172, 173), (157, 128, 136, 167), (158, 159, 165, 164), (112, 118, 140, 141), (163, 162, 166, 167), (96, 184, 185, 94), (157, 156, 176, 177), (156, 152, 172, 176), (128, 157, 153, 124), (161, 160, 162, 163), (118, 158, 164, 140), (111, 127, 145, 148), (117, 111, 148, 149), (184, 103, 185), (153, 157, 177, 173), (123, 122, 126, 127), (153, 173, 182, 178), (97, 98, 183, 179), (119, 113, 146, 147), (178, 179, 124, 153), (145, 137, 135, 139), (94, 185, 183, 98), (218, 219, 199, 198), (264, 248, 230, 227), (279, 191, 190, 281), (264, 258, 254, 260), (278, 196, 197, 275), (271, 250, 192, 190), (251, 196, 192, 250), (198, 199, 203, 202), (221, 220, 200, 201), (219, 223, 203, 199), (225, 221, 201, 205), (247, 218, 222, 251), (214, 215, 213, 212), (262, 219, 209, 229), (212, 213, 209, 208), (219, 218, 208, 209), (257, 217, 211, 235), (217, 216, 210, 211), (242, 243, 241, 237), (244, 258, 226, 236), (216, 245, 240, 210), (220, 221, 207, 206), (245, 216, 214, 243), (204, 205, 201, 200), (227, 230, 236, 226), (220, 224, 204, 200), (247, 246, 231, 239), (249, 220, 206, 238), (246, 247, 251, 250), (216, 217, 215, 214), (213, 228, 229, 209), (206, 207, 211, 210), (265, 259, 233, 232), (238, 206, 210, 240), (215, 256, 228, 213), (253, 224, 220, 249), (245, 244, 236, 240), (252, 253, 249, 248), (263, 257, 235, 234), (258, 264, 227, 226), (248, 249, 238, 230), (218, 247, 239, 208), (244, 245, 243, 242), (265, 246, 250, 271), (273, 193, 194, 274), (269, 252, 248, 264), (188, 194, 203, 223), (241, 212, 208, 239), (273, 275, 197, 193), (221, 263, 234, 207), (274, 194, 188, 276), (246, 265, 232, 231), (259, 265, 261, 255), (243, 214, 212, 241), (265, 271, 267, 261), (259, 242, 237, 233), (219, 262, 270, 223), (207, 234, 235, 211), (258, 244, 242, 259), (233, 237, 231, 232), (217, 257, 256, 215), (276, 188, 189, 280), (188, 223, 270, 189), (269, 264, 260, 266), (225, 268, 263, 221), (256, 262, 229, 228), (258, 259, 255, 254), (222, 202, 193, 197), (230, 238, 240, 236), (281, 190, 192, 277), (267, 271, 190, 195), (237, 241, 239, 231), (203, 194, 193, 202), (191, 272, 190), (222, 218, 198, 202), (195, 190, 272), (197, 196, 251, 222), (278, 277, 192, 196), (312, 313, 293, 292), (358, 342, 324, 321), (373, 285, 284, 375), (358, 352, 348, 354), (372, 290, 291, 369), (365, 344, 286, 284), (345, 290, 286, 344), (292, 293, 297, 296), (315, 314, 294, 295), (313, 317, 297, 293), (319, 315, 295, 299), (341, 312, 316, 345), (308, 309, 307, 306), (356, 313, 303, 323), (306, 307, 303, 302), (313, 312, 302, 303), (351, 311, 305, 329), (311, 310, 304, 305), (336, 337, 335, 331), (338, 352, 320, 330), (310, 339, 334, 304), (314, 315, 301, 300), (339, 310, 308, 337), (298, 299, 295, 294), (321, 324, 330, 320), (314, 318, 298, 294), (341, 340, 325, 333), (343, 314, 300, 332), (340, 341, 345, 344), (310, 311, 309, 308), (307, 322, 323, 303), (300, 301, 305, 304), (359, 353, 327, 326), (332, 300, 304, 334), (309, 350, 322, 307), (347, 318, 314, 343), (339, 338, 330, 334), (346, 347, 343, 342), (357, 351, 329, 328), (352, 358, 321, 320), (342, 343, 332, 324), (312, 341, 333, 302), (338, 339, 337, 336), (359, 340, 344, 365), (367, 287, 288, 368), (363, 346, 342, 358), (282, 288, 297, 317), (335, 306, 302, 333), (367, 369, 291, 287), (315, 357, 328, 301), (368, 288, 282, 370), (340, 359, 326, 325), (353, 359, 355, 349), (337, 308, 306, 335), (359, 365, 361, 355), (353, 336, 331, 327), (313, 356, 364, 317), (301, 328, 329, 305), (352, 338, 336, 353), (327, 331, 325, 326), (311, 351, 350, 309), (370, 282, 283, 374), (282, 317, 364, 283), (363, 358, 354, 360), (319, 362, 357, 315), (350, 356, 323, 322), (352, 353, 349, 348), (316, 296, 287, 291), (324, 332, 334, 330), (375, 284, 286, 371), (361, 365, 284, 289), (331, 335, 333, 325), (297, 288, 287, 296), (285, 366, 284), (316, 312, 292, 296), (289, 284, 366), (291, 290, 345, 316), (372, 371, 286, 290), (376, 377, 379, 378), (410, 411, 391, 390), (456, 440, 422, 419), (471, 383, 382, 473), (456, 450, 446, 452), (470, 388, 389, 467), (463, 442, 384, 382), (443, 388, 384, 442), (390, 391, 395, 394), (413, 412, 392, 393), (411, 415, 395, 391), (417, 413, 393, 397), (439, 410, 414, 443), (406, 407, 405, 404), (454, 411, 401, 421), (404, 405, 401, 400), (411, 410, 400, 401), (449, 409, 403, 427), (409, 408, 402, 403), (434, 435, 433, 429), (436, 450, 418, 428), (408, 437, 432, 402), (412, 413, 399, 398), (437, 408, 406, 435), (396, 397, 393, 392), (419, 422, 428, 418), (412, 416, 396, 392), (439, 438, 423, 431), (441, 412, 398, 430), (438, 439, 443, 442), (408, 409, 407, 406), (405, 420, 421, 401), (398, 399, 403, 402), (457, 451, 425, 424), (430, 398, 402, 432), (407, 448, 420, 405), (445, 416, 412, 441), (437, 436, 428, 432), (444, 445, 441, 440), (455, 449, 427, 426), (450, 456, 419, 418), (440, 441, 430, 422), (410, 439, 431, 400), (436, 437, 435, 434), (457, 438, 442, 463), (465, 385, 386, 466), (461, 444, 440, 456), (380, 386, 395, 415), (433, 404, 400, 431), (465, 467, 389, 385), (413, 455, 426, 399), (466, 386, 380, 468), (438, 457, 424, 423), (451, 457, 453, 447), (435, 406, 404, 433), (457, 463, 459, 453), (451, 434, 429, 425), (411, 454, 462, 415), (399, 426, 427, 403), (450, 436, 434, 451), (425, 429, 423, 424), (409, 449, 448, 407), (468, 380, 381, 472), (380, 415, 462, 381), (461, 456, 452, 458), (417, 460, 455, 413), (448, 454, 421, 420), (450, 451, 447, 446), (414, 394, 385, 389), (422, 430, 432, 428), (473, 382, 384, 469), (459, 463, 382, 387), (429, 433, 431, 423), (395, 386, 385, 394), (383, 464, 382), (414, 410, 390, 394), (387, 382, 464), (389, 388, 443, 414), (470, 469, 384, 388), (486, 491, 495, 489), (493, 536, 546, 526), (560, 565, 483), (536, 537, 547, 546), (488, 484, 565, 560), (552, 561, 562, 553), (518, 514, 516, 524), (567, 532, 485, 566), (530, 487, 492, 534), (538, 498, 499, 540), (497, 511, 513, 496), (522, 518, 524, 523), (481, 561, 567, 479), (512, 541, 543, 514), (482, 562, 561, 481), (490, 484, 488, 494), (514, 543, 547, 516), (482, 480, 558, 562), (509, 508, 504, 505), (517, 549, 545, 515), (540, 499, 527, 542), (496, 490, 494, 500), (496, 513, 518, 522), (479, 567, 566, 475), (507, 506, 517, 525), (497, 496, 500, 501), (510, 511, 519, 515), (509, 490, 523, 524), (508, 509, 524, 516), (536, 493, 485, 532), (511, 510, 512, 513), (567, 561, 552, 532), (539, 538, 540, 541), (486, 503, 507, 491), (542, 527, 526, 546), (548, 521, 520, 544), (490, 496, 522, 523), (528, 525, 519, 529), (535, 534, 548, 549), (510, 539, 541, 512), (539, 510, 515, 545), (511, 497, 529, 519), (513, 512, 514, 518), (535, 531, 551, 555), (477, 559, 558, 480), (551, 550, 554, 555), (491, 497, 501, 495), (490, 509, 505, 484), (504, 559, 563, 505), (506, 535, 549, 517), (484, 505, 563, 565), (502, 531, 535, 506), (530, 534, 554, 550), (534, 492, 521, 548), (534, 535, 555, 554), (549, 548, 544, 545), (557, 556, 552, 553), (537, 508, 516, 547), (538, 539, 545, 544), (492, 498, 520, 521), (543, 542, 546, 547), (476, 564, 565, 474), (537, 536, 556, 557), (536, 532, 552, 556), (508, 537, 533, 504), (541, 540, 542, 543), (498, 538, 544, 520), (491, 507, 525, 528), (497, 491, 528, 529), (564, 483, 565), (533, 537, 557, 553), (503, 502, 506, 507), (533, 553, 562, 558), (477, 478, 563, 559), (499, 493, 526, 527), (558, 559, 504, 533), (525, 517, 515, 519), (474, 565, 563, 478), (598, 599, 579, 578), (644, 628, 610, 607), (659, 571, 570, 661), (644, 638, 634, 640), (658, 576, 577, 655), (651, 630, 572, 570), (631, 576, 572, 630), (578, 579, 583, 582), (601, 600, 580, 581), (599, 603, 583, 579), (605, 601, 581, 585), (627, 598, 602, 631), (594, 595, 593, 592), (642, 599, 589, 609), (592, 593, 589, 588), (599, 598, 588, 589), (637, 597, 591, 615), (597, 596, 590, 591), (622, 623, 621, 617), (624, 638, 606, 616), (596, 625, 620, 590), (600, 601, 587, 586), (625, 596, 594, 623), (584, 585, 581, 580), (607, 610, 616, 606), (600, 604, 584, 580), (627, 626, 611, 619), (629, 600, 586, 618), (626, 627, 631, 630), (596, 597, 595, 594), (593, 608, 609, 589), (586, 587, 591, 590), (645, 639, 613, 612), (618, 586, 590, 620), (595, 636, 608, 593), (633, 604, 600, 629), (625, 624, 616, 620), (632, 633, 629, 628), (643, 637, 615, 614), (638, 644, 607, 606), (628, 629, 618, 610), (598, 627, 619, 588), (624, 625, 623, 622), (645, 626, 630, 651), (653, 573, 574, 654), (649, 632, 628, 644), (568, 574, 583, 603), (621, 592, 588, 619), (653, 655, 577, 573), (601, 643, 614, 587), (654, 574, 568, 656), (626, 645, 612, 611), (639, 645, 641, 635), (623, 594, 592, 621), (645, 651, 647, 641), (639, 622, 617, 613), (599, 642, 650, 603), (587, 614, 615, 591), (638, 624, 622, 639), (613, 617, 611, 612), (597, 637, 636, 595), (656, 568, 569, 660), (568, 603, 650, 569), (649, 644, 640, 646), (605, 648, 643, 601), (636, 642, 609, 608), (638, 639, 635, 634), (602, 582, 573, 577), (610, 618, 620, 616), (661, 570, 572, 657), (647, 651, 570, 575), (617, 621, 619, 611), (583, 574, 573, 582), (571, 652, 570), (602, 598, 578, 582), (575, 570, 652), (577, 576, 631, 602), (658, 657, 572, 576)])
me_cube_002.polygons.foreach_set('use_smooth', [1, 1, 1, 1, 1, 1, 1, 1, 1, 1, 1, 1, 1, 1, 1, 1, 1, 1, 1, 1, 1, 1, 1, 1, 1, 1, 1, 1, 1, 1, 1, 1, 1, 1, 1, 1, 1, 1, 1, 1, 1, 1, 1, 1, 1, 1, 1, 1, 1, 1, 1, 1, 1, 1, 1, 1, 1, 1, 1, 1, 1, 1, 1, 1, 1, 1, 1, 1, 1, 1, 1, 1, 1, 1, 1, 1, 1, 1, 1, 1, 1, 1, 1, 1, 1, 1, 1, 1, 1, 1, 1, 1, 1, 1, 1, 1, 1, 1, 1, 1, 1, 1, 1, 1, 1, 1, 1, 1, 1, 1, 1, 1, 1, 1, 1, 1, 1, 1, 1, 1, 1, 1, 1, 1, 1, 1, 1, 1, 1, 1, 1, 1, 1, 1, 1, 1, 1, 1, 1, 1, 1, 1, 1, 1, 1, 1, 1, 1, 1, 1, 1, 1, 1, 1, 1, 1, 1, 1, 1, 1, 1, 1, 1, 1, 1, 1, 1, 1, 1, 1, 1, 1, 1, 1, 1, 1, 1, 1, 1, 1, 1, 1, 1, 1, 1, 1, 1, 1, 1, 1, 1, 1, 1, 1, 1, 1, 1, 1, 1, 1, 1, 1, 1, 1, 1, 1, 1, 1, 1, 1, 1, 1, 1, 1, 1, 1, 1, 1, 1, 1, 1, 1, 1, 1, 1, 1, 1, 1, 1, 1, 1, 1, 1, 1, 1, 1, 1, 1, 1, 1, 1, 1, 1, 1, 1, 1, 1, 1, 1, 1, 1, 1, 1, 1, 1, 1, 1, 1, 1, 1, 1, 1, 1, 1, 1, 1, 1, 1, 1, 1, 1, 1, 1, 1, 1, 1, 1, 1, 1, 1, 1, 1, 1, 1, 1, 1, 1, 1, 1, 1, 1, 1, 1, 1, 1, 1, 1, 1, 1, 1, 1, 1, 1, 1, 1, 1, 1, 1, 1, 1, 1, 1, 0, 1, 1, 1, 1, 1, 1, 1, 1, 1, 1, 1, 1, 1, 1, 1, 1, 1, 1, 1, 1, 1, 1, 1, 1, 1, 1, 1, 1, 1, 1, 1, 1, 1, 1, 1, 1, 1, 1, 1, 1, 1, 1, 1, 1, 1, 1, 1, 1, 1, 1, 1, 1, 1, 1, 1, 1, 1, 1, 1, 1, 1, 1, 1, 1, 1, 1, 1, 1, 1, 1, 1, 1, 1, 1, 1, 1, 1, 1, 1, 1, 1, 1, 1, 1, 1, 1, 1, 1, 1, 1, 1, 1, 1, 1, 1, 1, 1, 1, 1, 1, 1, 1, 1, 1, 1, 1, 1, 1, 1, 1, 1, 1, 1, 1, 1, 1, 1, 1, 1, 1, 1, 1, 1, 1, 1, 1, 1, 1, 1, 1, 1, 1, 1, 1, 1, 1, 1, 1, 1, 1, 1, 1, 1, 1, 1, 1, 1, 1, 1, 1, 1, 1, 1, 1, 1, 1, 1, 1, 1, 1, 1, 1, 1, 1, 1, 1, 1, 1, 1, 1, 1, 1, 1, 1, 1, 1, 1, 1, 1, 1, 1, 1, 1, 1, 1, 1, 1, 1, 1, 1, 1, 1, 1, 1, 1, 1, 1, 1, 1, 1, 1, 1, 1, 1, 1, 1, 1, 1, 1, 1, 1, 1, 1, 1, 1, 1, 1, 1, 1, 1, 1, 1, 1, 1, 1, 1, 1, 1, 1, 1, 1, 1, 1, 1])
me_cube_002.polygons.foreach_set('material_index', [2, 3, 2, 3, 3, 3, 3, 2, 0, 0, 0, 2, 2, 2, 2, 0, 0, 2, 2, 2, 2, 2, 2, 2, 2, 2, 2, 2, 2, 2, 2, 2, 2, 2, 2, 2, 2, 2, 2, 2, 2, 2, 2, 2, 2, 2, 2, 2, 3, 2, 3, 2, 3, 2, 3, 2, 2, 2, 3, 2, 3, 3, 3, 3, 3, 3, 3, 3, 2, 2, 2, 2, 2, 2, 0, 0, 0, 0, 0, 2, 0, 3, 0, 3, 2, 2, 2, 2, 2, 2, 3, 2, 3, 0, 2, 3, 2, 2, 2, 0, 2, 2, 2, 0, 2, 2, 2, 2, 2, 3, 2, 2, 2, 2, 2, 2, 3, 2, 2, 2, 2, 3, 2, 3, 0, 2, 2, 2, 2, 2, 3, 2, 3, 2, 3, 2, 3, 2, 2, 0, 3, 3, 2, 3, 2, 2, 2, 0, 3, 2, 3, 2, 2, 2, 2, 2, 3, 2, 0, 0, 2, 2, 2, 3, 3, 3, 3, 2, 3, 2, 2, 3, 2, 3, 2, 2, 2, 3, 2, 3, 2, 3, 2, 2, 2, 2, 2, 2, 2, 2, 2, 2, 2, 2, 2, 2, 2, 2, 2, 2, 3, 2, 3, 2, 3, 2, 3, 2, 0, 2, 0, 2, 2, 2, 2, 2, 2, 2, 2, 0, 2, 2, 0, 3, 2, 2, 0, 2, 3, 0, 3, 0, 2, 2, 3, 2, 0, 0, 2, 2, 2, 3, 3, 3, 3, 2, 3, 2, 2, 3, 2, 3, 2, 2, 2, 3, 2, 3, 2, 3, 2, 2, 2, 2, 2, 2, 2, 2, 2, 2, 2, 2, 2, 2, 2, 2, 2, 2, 3, 2, 3, 2, 3, 2, 3, 2, 0, 2, 0, 2, 2, 2, 2, 2, 2, 2, 2, 0, 2, 2, 0, 3, 2, 2, 0, 2, 3, 0, 3, 0, 2, 2, 1, 3, 2, 0, 0, 2, 2, 2, 3, 3, 3, 3, 2, 3, 2, 2, 3, 2, 3, 2, 2, 2, 3, 2, 3, 2, 3, 2, 2, 2, 2, 2, 2, 2, 2, 2, 2, 2, 2, 2, 2, 2, 2, 2, 2, 3, 2, 3, 2, 3, 2, 3, 2, 0, 2, 0, 2, 2, 2, 2, 2, 2, 2, 2, 0, 2, 2, 0, 3, 2, 2, 0, 2, 3, 0, 3, 0, 2, 2, 0, 2, 0, 3, 0, 3, 2, 2, 2, 2, 2, 2, 3, 2, 3, 0, 2, 3, 2, 2, 2, 0, 2, 2, 2, 0, 2, 2, 2, 2, 2, 3, 2, 2, 2, 2, 2, 2, 3, 2, 2, 2, 2, 3, 2, 3, 0, 2, 2, 2, 2, 2, 3, 2, 3, 2, 3, 2, 3, 2, 2, 0, 3, 3, 2, 3, 2, 2, 2, 0, 3, 2, 3, 2, 2, 2, 2, 2, 3, 2, 0, 0, 2, 2, 2, 3, 3, 3, 3, 2, 3, 2, 2, 3, 2, 3, 2, 2, 2, 3, 2, 3, 2, 3, 2, 2, 2, 2, 2, 2, 2, 2, 2, 2, 2, 2, 2, 2, 2, 2, 2, 2, 3, 2, 3, 2, 3, 2, 3, 2, 0, 2, 0, 2, 2, 2, 2, 2, 2, 2, 2, 0, 2, 2, 0, 3, 2, 2, 0, 2, 3, 0, 3, 0, 2, 2])
me_cube_002.materials.append(mat_base_grey)
me_cube_002.materials.append(mat_black)
me_cube_002.materials.append(mat_wall)
me_cube_002.materials.append(mat_wall_dark)
me_cube_002.use_remesh_preserve_volume = False
me_cube_002.use_remesh_preserve_attributes = False
me_cube_002.use_mirror_vertex_groups = False
me_cube_002.update()
me_cube_000 = bpy.data.meshes.new('Cube.000')
me_cube_000.from_pydata([(-1.092, -1.092, -0.2105), (1.092, -1.092, -0.2105), (-1.092, 1.092, -0.2105), (1.092, 1.092, -0.2105), (3.576e-07, 1.525, 1.333), (3.576e-07, 0.75, 0.0), (3.576e-07, 1.9, 2.0), (3.576e-07, 1.15, 0.0), (1.588, -4.768e-07, 1.556), (1.713, -4.768e-07, 1.778), (1.65, -4.768e-07, 1.556), (1.775, -4.768e-07, 1.778), (1.275, -4.768e-07, 0.6667), (1.525, -4.768e-07, 1.333), (1.15, -4.768e-07, -1.776e-15), (1.9, -4.768e-07, 2.0), (0.75, -3.576e-07, -1.776e-15), (1.15, 1.15, 0.0), (1.275, 1.275, 0.6667), (0.75, 0.7, -1.776e-15), (1.525, 1.525, 1.333), (1.65, 1.65, 1.556), (1.588, 1.588, 1.556), (1.775, 1.775, 1.778), (1.9, 1.9, 2.0), (1.713, 1.713, 1.778), (3.576e-07, 1.588, 1.556), (3.576e-07, 1.713, 1.778), (3.576e-07, 1.65, 1.556), (3.576e-07, 1.775, 1.778), (3.576e-07, 1.275, 0.6667), (1.525, -4.243e-07, 1.333), (0.75, -3.904e-07, 0.0), (1.9, -4.407e-07, 2.0), (1.15, -4.079e-07, 0.0), (-5.463e-07, -1.588, 1.556), (-5.517e-07, -1.713, 1.778), (-5.49e-07, -1.65, 1.556), (-5.544e-07, -1.775, 1.778), (-5.326e-07, -1.275, 0.6667), (-5.435e-07, -1.525, 1.333), (-5.271e-07, -1.15, -1.776e-15), (-5.599e-07, -1.9, 2.0), (-3.904e-07, -0.75, -1.776e-15), (1.15, -1.15, 0.0), (1.275, -1.275, 0.6667), (0.7, -0.75, -1.776e-15), (1.525, -1.525, 1.333), (1.65, -1.65, 1.556), (1.588, -1.588, 1.556), (1.775, -1.775, 1.778), (1.9, -1.9, 2.0), (1.713, -1.713, 1.778), (1.588, -4.271e-07, 1.556), (1.713, -4.325e-07, 1.778), (1.65, -4.297e-07, 1.556), (1.775, -4.352e-07, 1.778), (1.275, -4.134e-07, 0.6667), (-4.909e-07, -1.525, 1.333), (-4.232e-07, -0.75, 0.0), (-5.237e-07, -1.9, 2.0), (-4.582e-07, -1.15, 0.0), (-1.588, 6.157e-07, 1.556), (-1.713, 6.266e-07, 1.778), (-1.65, 6.211e-07, 1.556), (-1.775, 6.32e-07, 1.778), (-1.275, 5.883e-07, 0.6667), (-1.525, 6.101e-07, 1.333), (-1.15, 5.774e-07, -1.776e-15), (-1.9, 6.429e-07, 2.0), (-0.75, 4.232e-07, -1.776e-15), (-1.15, -1.15, 0.0), (-1.275, -1.275, 0.6667), (-0.75, -0.7, -1.776e-15), (-1.525, -1.525, 1.333), (-1.65, -1.65, 1.556), (-1.588, -1.588, 1.556), (-1.775, -1.775, 1.778), (-1.9, -1.9, 2.0), (-1.713, -1.713, 1.778), (-4.965e-07, -1.588, 1.556), (-5.074e-07, -1.713, 1.778), (-5.019e-07, -1.65, 1.556), (-5.128e-07, -1.775, 1.778), (-4.691e-07, -1.275, 0.6667), (-1.525, 5.576e-07, 1.333), (-0.75, 4.56e-07, 0.0), (-1.9, 6.068e-07, 2.0), (-1.15, 5.084e-07, 0.0), (6.851e-07, 1.588, 1.556), (7.015e-07, 1.713, 1.778), (6.932e-07, 1.65, 1.556), (7.096e-07, 1.775, 1.778), (6.44e-07, 1.275, 0.6667), (6.768e-07, 1.525, 1.333), (6.276e-07, 1.15, -1.776e-15), (7.26e-07, 1.9, 2.0), (4.56e-07, 0.75, -1.776e-15), (-1.15, 1.15, 0.0), (-1.275, 1.275, 0.6667), (-0.7, 0.75, -1.776e-15), (-1.525, 1.525, 1.333), (-1.65, 1.65, 1.556), (-1.588, 1.588, 1.556), (-1.775, 1.775, 1.778), (-1.9, 1.9, 2.0), (-1.713, 1.713, 1.778), (-1.588, 5.659e-07, 1.556), (-1.713, 5.823e-07, 1.778), (-1.65, 5.74e-07, 1.556), (-1.775, 5.904e-07, 1.778), (-1.275, 5.248e-07, 0.6667)], [], [(0, 2, 3, 1), (11, 23, 25, 9), (28, 4, 20, 21), (8, 22, 21, 10), (10, 21, 20, 13), (24, 6, 29, 23), (29, 27, 25, 23), (14, 17, 19, 16), (9, 25, 22, 8), (26, 28, 21, 22), (4, 30, 18, 20), (17, 18, 30, 7), (12, 18, 17, 14), (13, 20, 18, 12), (7, 5, 19, 17), (15, 24, 23, 11), (22, 25, 27, 26), (38, 50, 52, 36), (55, 31, 47, 48), (35, 49, 48, 37), (37, 48, 47, 40), (51, 33, 56, 50), (56, 54, 52, 50), (41, 44, 46, 43), (36, 52, 49, 35), (53, 55, 48, 49), (31, 57, 45, 47), (44, 45, 57, 34), (39, 45, 44, 41), (40, 47, 45, 39), (34, 32, 46, 44), (42, 51, 50, 38), (49, 52, 54, 53), (65, 77, 79, 63), (82, 58, 74, 75), (62, 76, 75, 64), (64, 75, 74, 67), (78, 60, 83, 77), (83, 81, 79, 77), (68, 71, 73, 70), (63, 79, 76, 62), (80, 82, 75, 76), (58, 84, 72, 74), (71, 72, 84, 61), (66, 72, 71, 68), (67, 74, 72, 66), (61, 59, 73, 71), (69, 78, 77, 65), (76, 79, 81, 80), (92, 104, 106, 90), (109, 85, 101, 102), (89, 103, 102, 91), (91, 102, 101, 94), (105, 87, 110, 104), (110, 108, 106, 104), (95, 98, 100, 97), (90, 106, 103, 89), (107, 109, 102, 103), (85, 111, 99, 101), (98, 99, 111, 88), (93, 99, 98, 95), (94, 101, 99, 93), (88, 86, 100, 98), (96, 105, 104, 92), (103, 106, 108, 107)])
me_cube_000.polygons.foreach_set('use_smooth', [True] * 65)
me_cube_000.polygons.foreach_set('material_index', [0, 3, 2, 3, 2, 2, 3, 0, 3, 3, 2, 2, 2, 2, 0, 2, 3, 3, 2, 3, 2, 2, 3, 0, 3, 3, 2, 2, 2, 2, 0, 2, 3, 3, 2, 3, 2, 2, 3, 0, 3, 3, 2, 2, 2, 2, 0, 2, 3, 3, 2, 3, 2, 2, 3, 0, 3, 3, 2, 2, 2, 2, 0, 2, 3])
me_cube_000.materials.append(mat_base_grey)
me_cube_000.materials.append(mat_black)
me_cube_000.materials.append(mat_wall)
me_cube_000.materials.append(mat_wall_dark)
me_cube_000.use_remesh_preserve_volume = False
me_cube_000.use_remesh_preserve_attributes = False
me_cube_000.use_mirror_vertex_groups = False
me_cube_000.update()

# ---- objects
ob_camera = bpy.data.objects.new('Camera', cam_camera)
ob_plane = bpy.data.objects.new('Plane', me_plane)
ob_cube_001 = bpy.data.objects.new('Cube.001', me_cube_002)
ob_cube_000 = bpy.data.objects.new('Cube.000', me_cube_000)

# ---- transforms, parenting, visibility, modifiers, constraints
ob_camera.location = (0.0, 0.0, 5.0)
ob_camera.lock_rotations_4d = False
ob_camera.empty_display_type = 'ARROWS'
ob_camera.color = (0.0, 0.0, 0.0, 0.0)
ob_camera.display_type = 'WIRE'
ob_camera.lineart.crease_threshold = 0.0
ob_plane.location = (0.0, 0.0, 0.0)
ob_plane.lineart.crease_threshold = 0.0
_m = ob_plane.modifiers.new('Bevel', 'BEVEL')
_m.width = 0.005
_m.width_pct = 0.005
_m.segments = 2
_m.angle_limit = 0.1745
_m.use_clamp_overlap = False
_m.profile = 1.0
_m.spread = 0.0
ob_cube_001.location = (0.0, 0.0, 0.0571)
ob_cube_001.lineart.crease_threshold = 0.0
_m = ob_cube_001.modifiers.new('Bevel', 'BEVEL')
_m.segments = 2
_m.profile = 1.0
_m.spread = 0.0
ob_cube_000.location = (0.0, 0.0, 0.0571)
ob_cube_000.lineart.crease_threshold = 0.0
_m = ob_cube_000.modifiers.new('Bevel', 'BEVEL')
_m.width = 0.005
_m.width_pct = 0.005
_m.segments = 2
_m.use_clamp_overlap = False
_m.profile = 1.0
_m.spread = 0.0

# ---- collection membership
col_collection_1.objects.link(ob_camera)
col_collection_2.objects.link(ob_plane)
col_collection_3.objects.link(ob_cube_001)
col_collection_4.objects.link(ob_cube_000)

# ---- scene / render settings (as saved in the file)
scene.camera = ob_camera
scene.frame_start = 1; scene.frame_end = 250; scene.frame_set(1)
scene.render.engine = 'BLENDER_EEVEE_NEXT'
scene.render.resolution_x = 128
scene.render.resolution_y = 128
scene.render.dither_intensity = 0.0
scene.cycles.use_denoising = False
scene.cycles.samples = 128
scene.cycles.sampling_pattern = 'TABULATED_SOBOL'
scene.cycles.use_adaptive_sampling = False
scene.cycles.use_light_tree = False
scene.view_settings.view_transform = 'Standard'
bpy.context.view_layer.update()

# ---- added for rendering (the .blend has no usable light): sun
light_auto_sun = bpy.data.lights.new('AutoSun', 'SUN')
light_auto_sun.energy = 3.0
light_auto_sun.angle = 0.0523599
ob_auto_sun = bpy.data.objects.new('AutoSun', light_auto_sun)
scene.collection.objects.link(ob_auto_sun)
ob_auto_sun.rotation_euler = (0.872665, 0.174533, 0.523599)
bpy.context.view_layer.update()
